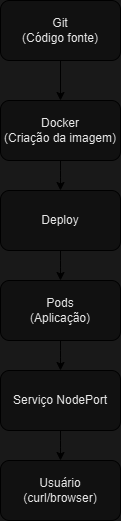

The diagram above was exported from draw.io. Its source (the exported page's mxGraphModel, read from the mxfile embedded in the PNG):
<mxGraphModel dx="1282" dy="531" grid="0" gridSize="10" guides="1" tooltips="1" connect="1" arrows="1" fold="1" page="1" pageScale="1" pageWidth="827" pageHeight="1169" background="#191919" math="0" shadow="0">
  <root>
    <mxCell id="0" />
    <mxCell id="1" parent="0" />
    <mxCell id="IvrjB7uUkqNyTxpREfqu-1" value="Usuário&lt;br&gt;(curl/browser&lt;span style=&quot;background-color: initial;&quot;&gt;)&lt;/span&gt;" style="rounded=1;whiteSpace=wrap;html=1;labelBackgroundColor=none;fillColor=#EEEEEE;strokeColor=#FFFFFF;fontColor=#1A1A1A;" vertex="1" parent="1">
      <mxGeometry x="330" y="500" width="120" height="60" as="geometry" />
    </mxCell>
    <mxCell id="IvrjB7uUkqNyTxpREfqu-10" style="edgeStyle=orthogonalEdgeStyle;rounded=1;orthogonalLoop=1;jettySize=auto;html=1;entryX=0.5;entryY=0;entryDx=0;entryDy=0;labelBackgroundColor=none;strokeColor=#FFFFFF;fontColor=default;" edge="1" parent="1" source="IvrjB7uUkqNyTxpREfqu-2" target="IvrjB7uUkqNyTxpREfqu-1">
      <mxGeometry relative="1" as="geometry" />
    </mxCell>
    <mxCell id="IvrjB7uUkqNyTxpREfqu-2" value="Serviço NodePort" style="rounded=1;whiteSpace=wrap;html=1;labelBackgroundColor=none;fillColor=#EEEEEE;strokeColor=#FFFFFF;fontColor=#1A1A1A;" vertex="1" parent="1">
      <mxGeometry x="330" y="410" width="120" height="60" as="geometry" />
    </mxCell>
    <mxCell id="IvrjB7uUkqNyTxpREfqu-11" style="edgeStyle=orthogonalEdgeStyle;rounded=1;orthogonalLoop=1;jettySize=auto;html=1;labelBackgroundColor=none;strokeColor=#FFFFFF;fontColor=default;" edge="1" parent="1" source="IvrjB7uUkqNyTxpREfqu-4" target="IvrjB7uUkqNyTxpREfqu-2">
      <mxGeometry relative="1" as="geometry" />
    </mxCell>
    <mxCell id="IvrjB7uUkqNyTxpREfqu-4" value="Pods&lt;br&gt;(Aplicação)" style="rounded=1;whiteSpace=wrap;html=1;labelBackgroundColor=none;fillColor=#EEEEEE;strokeColor=#FFFFFF;fontColor=#1A1A1A;" vertex="1" parent="1">
      <mxGeometry x="330" y="320" width="120" height="60" as="geometry" />
    </mxCell>
    <mxCell id="IvrjB7uUkqNyTxpREfqu-12" style="edgeStyle=orthogonalEdgeStyle;rounded=1;orthogonalLoop=1;jettySize=auto;html=1;labelBackgroundColor=none;strokeColor=#FFFFFF;fontColor=default;" edge="1" parent="1" source="IvrjB7uUkqNyTxpREfqu-5" target="IvrjB7uUkqNyTxpREfqu-4">
      <mxGeometry relative="1" as="geometry" />
    </mxCell>
    <mxCell id="IvrjB7uUkqNyTxpREfqu-5" value="Deploy" style="rounded=1;whiteSpace=wrap;html=1;fillColor=#EEEEEE;strokeColor=#FFFFFF;labelBackgroundColor=none;fontColor=#1A1A1A;" vertex="1" parent="1">
      <mxGeometry x="330" y="230" width="120" height="60" as="geometry" />
    </mxCell>
    <mxCell id="IvrjB7uUkqNyTxpREfqu-13" style="edgeStyle=orthogonalEdgeStyle;rounded=1;orthogonalLoop=1;jettySize=auto;html=1;entryX=0.5;entryY=0;entryDx=0;entryDy=0;labelBackgroundColor=none;strokeColor=#FFFFFF;fontColor=default;" edge="1" parent="1" source="IvrjB7uUkqNyTxpREfqu-8" target="IvrjB7uUkqNyTxpREfqu-5">
      <mxGeometry relative="1" as="geometry" />
    </mxCell>
    <mxCell id="IvrjB7uUkqNyTxpREfqu-8" value="Docker&lt;br&gt;(Criação da imagem&lt;span style=&quot;background-color: initial;&quot;&gt;)&lt;/span&gt;" style="rounded=1;whiteSpace=wrap;html=1;labelBackgroundColor=none;fillColor=#EEEEEE;strokeColor=#FFFFFF;fontColor=#1A1A1A;" vertex="1" parent="1">
      <mxGeometry x="330" y="140" width="120" height="60" as="geometry" />
    </mxCell>
    <mxCell id="IvrjB7uUkqNyTxpREfqu-14" style="edgeStyle=orthogonalEdgeStyle;rounded=1;orthogonalLoop=1;jettySize=auto;html=1;entryX=0.5;entryY=0;entryDx=0;entryDy=0;labelBackgroundColor=none;strokeColor=#FFFFFF;fontColor=default;" edge="1" parent="1" source="IvrjB7uUkqNyTxpREfqu-9" target="IvrjB7uUkqNyTxpREfqu-8">
      <mxGeometry relative="1" as="geometry" />
    </mxCell>
    <mxCell id="IvrjB7uUkqNyTxpREfqu-9" value="Git&lt;br&gt;(Código fonte)" style="rounded=1;whiteSpace=wrap;html=1;labelBackgroundColor=none;fillColor=#EEEEEE;strokeColor=#FFFFFF;fontColor=#1A1A1A;" vertex="1" parent="1">
      <mxGeometry x="330" y="40" width="120" height="60" as="geometry" />
    </mxCell>
  </root>
</mxGraphModel>